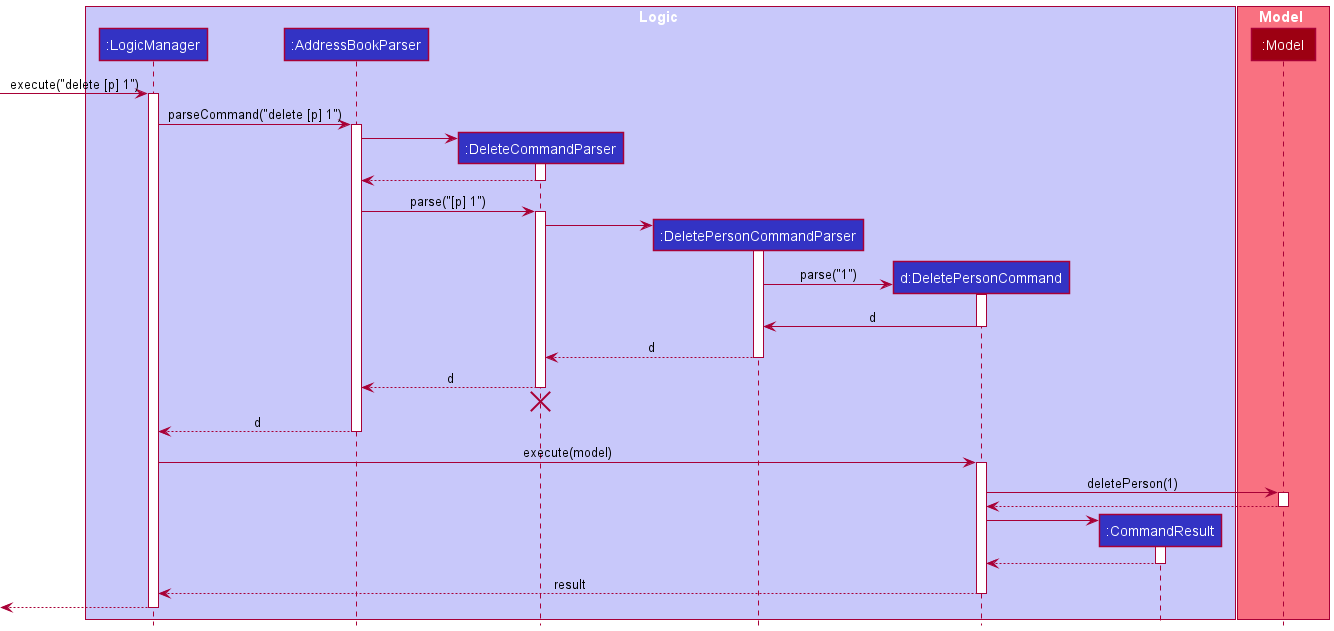

The diagram above was rendered by PlantUML. Its source (embedded in the PNG):
@startuml
!include style.puml

box Logic LOGIC_COLOR_T1
participant ":LogicManager" as LogicManager LOGIC_COLOR
participant ":AddressBookParser" as AddressBookParser LOGIC_COLOR
participant ":DeleteCommandParser" as DeleteCommandParser LOGIC_COLOR
participant ":DeletePersonCommandParser" as DeletePersonCommandParser LOGIC_COLOR
participant "d:DeletePersonCommand" as DeletePersonCommand LOGIC_COLOR
participant ":CommandResult" as CommandResult LOGIC_COLOR
end box

box Model MODEL_COLOR_T1
participant ":Model" as Model MODEL_COLOR
end box

[-> LogicManager : execute("delete [p] 1")
activate LogicManager

LogicManager -> AddressBookParser : parseCommand("delete [p] 1")
activate AddressBookParser

create DeleteCommandParser
AddressBookParser -> DeleteCommandParser
activate DeleteCommandParser

DeleteCommandParser --> AddressBookParser
deactivate DeleteCommandParser

AddressBookParser -> DeleteCommandParser : parse("[p] 1")
activate DeleteCommandParser

create DeletePersonCommandParser
DeleteCommandParser -> DeletePersonCommandParser
activate DeletePersonCommandParser

create DeletePersonCommand
DeletePersonCommandParser -> DeletePersonCommand : parse("1")
activate DeletePersonCommand


DeletePersonCommand -> DeletePersonCommandParser : d
deactivate DeletePersonCommand

DeletePersonCommandParser --> DeleteCommandParser : d
deactivate DeletePersonCommandParser

DeleteCommandParser --> AddressBookParser : d
deactivate DeleteCommandParser
'Hidden arrow to position the destroy marker below the end of the activation bar.
DeleteCommandParser -[hidden]-> AddressBookParser
destroy DeleteCommandParser

AddressBookParser --> LogicManager : d
deactivate AddressBookParser

LogicManager -> DeletePersonCommand : execute(model)
activate DeletePersonCommand

DeletePersonCommand -> Model : deletePerson(1)
activate Model

Model --> DeletePersonCommand
deactivate Model

create CommandResult
DeletePersonCommand -> CommandResult
activate CommandResult

CommandResult --> DeletePersonCommand
deactivate CommandResult

DeletePersonCommand --> LogicManager : result
deactivate DeletePersonCommand

[<--LogicManager
deactivate LogicManager
@enduml